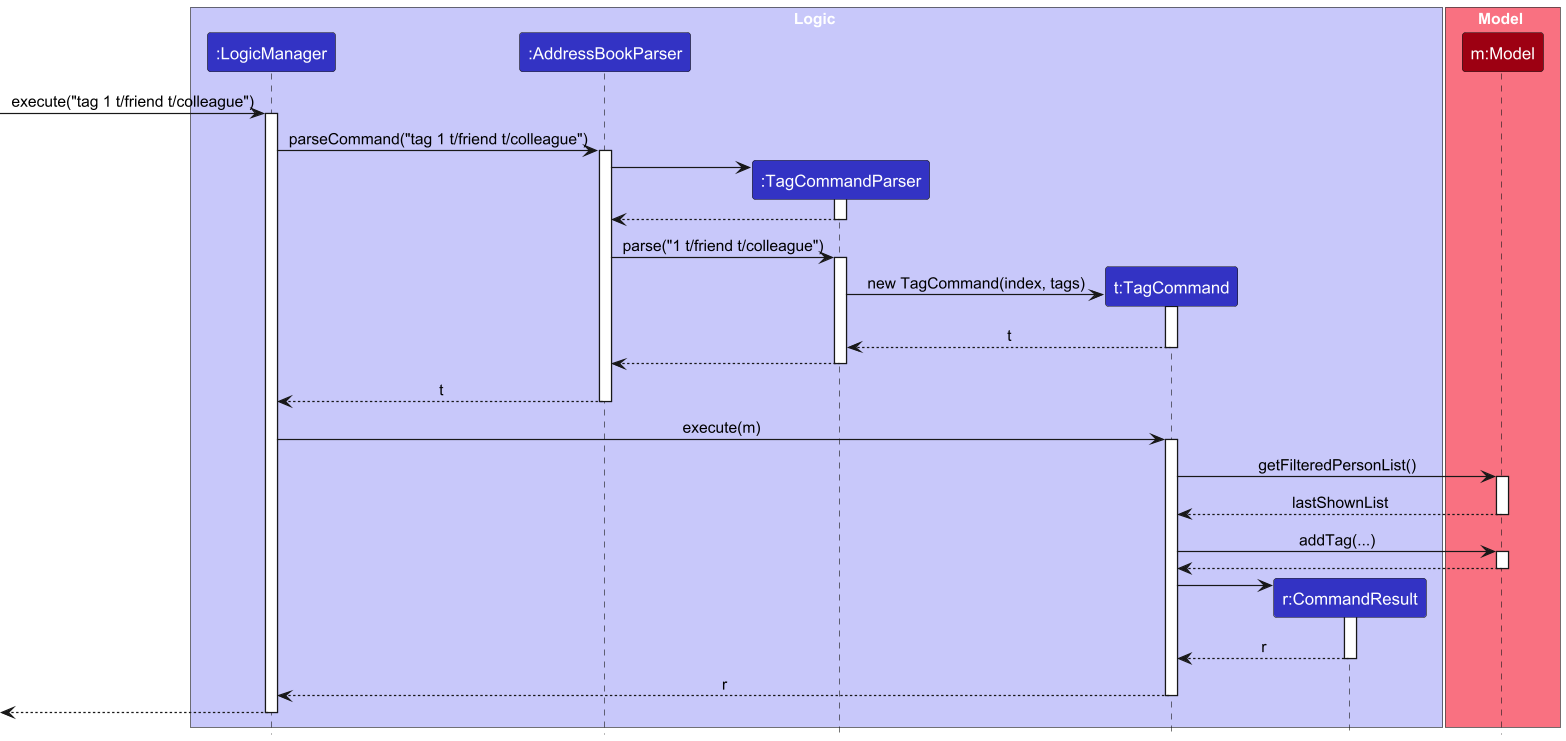

The diagram above was rendered by PlantUML. Its source (embedded in the PNG):
@startuml
!include style.puml
skinparam ArrowFontStyle plain

box Logic LOGIC_COLOR_T1
participant ":LogicManager" as LogicManager LOGIC_COLOR
participant ":AddressBookParser" as AddressBookParser LOGIC_COLOR
participant ":TagCommandParser" as TagCommandParser LOGIC_COLOR
participant "t:TagCommand" as TagCommand LOGIC_COLOR
participant "r:CommandResult" as CommandResult LOGIC_COLOR
end box

box Model MODEL_COLOR_T1
participant "m:Model" as Model MODEL_COLOR
end box

[-> LogicManager : execute("tag 1 t/friend t/colleague")
activate LogicManager

LogicManager -> AddressBookParser : parseCommand("tag 1 t/friend t/colleague")
activate AddressBookParser

create TagCommandParser
AddressBookParser -> TagCommandParser
activate TagCommandParser

TagCommandParser --> AddressBookParser
deactivate TagCommandParser

AddressBookParser -> TagCommandParser : parse("1 t/friend t/colleague")
activate TagCommandParser

create TagCommand
TagCommandParser -> TagCommand : new TagCommand(index, tags)
activate TagCommand
TagCommand --> TagCommandParser : t
deactivate TagCommand

TagCommandParser --> AddressBookParser
deactivate TagCommandParser

AddressBookParser --> LogicManager : t
deactivate AddressBookParser

LogicManager -> TagCommand : execute(m)
activate TagCommand

TagCommand -> Model : getFilteredPersonList()
activate Model
Model --> TagCommand : lastShownList
deactivate Model

TagCommand -> Model : addTag(...)
activate Model
Model --> TagCommand
deactivate Model

create CommandResult
TagCommand -> CommandResult
activate CommandResult
CommandResult --> TagCommand : r
deactivate CommandResult

TagCommand --> LogicManager : r
deactivate TagCommand

 <-- LogicManager
deactivate LogicManager

scale 2
@enduml